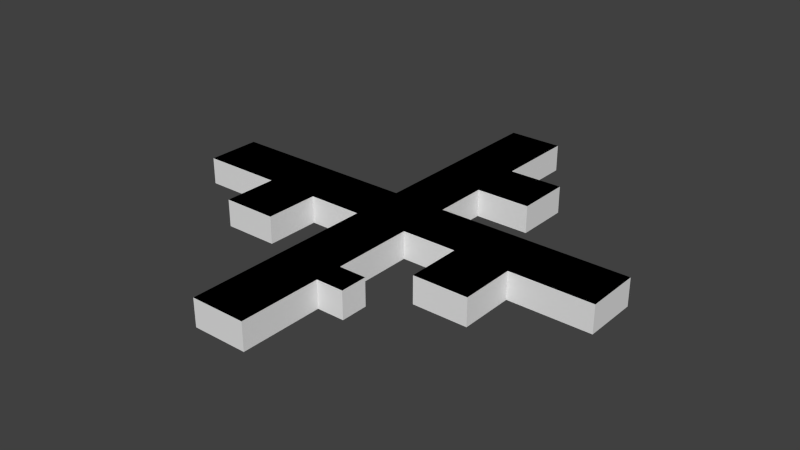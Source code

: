 # Source: lv7.blend  (saved by Blender 2.76.0; exported with 4.5.12 LTS)
import bpy
from mathutils import Matrix  # noqa: F401  (used for matrix-valued properties, if any)

bpy.ops.wm.read_factory_settings(use_empty=True)
scene = bpy.context.scene
scene.name = 'Scene'

# ---- collections
col_collection_1 = bpy.data.collections.new('Collection 1'); scene.collection.children.link(col_collection_1)

# ---- world
world_world = bpy.data.worlds.new('World'); scene.world = world_world
world_world.color = (0.05088, 0.05088, 0.05088)
world_world.use_sun_shadow = False
world_world.sun_shadow_jitter_overblur = 0.0
world_world.cycles.sampling_method = 'MANUAL'
world_world.cycles.sample_map_resolution = 256

# ---- meshes
me_plane_002 = bpy.data.meshes.new('Plane.002')
me_plane_002.from_pydata([(1.0, 1.0, 0.0), (2.0, 1.0, 0.0), (1.0, 2.0, 0.0), (4.649e-05, 1.0, 0.0), (0.0, 2.0, 0.0), (1.0, 8.0, -1.0), (-1.0, 1.0, 0.0), (-1.0, 2.0, 0.0), (1.0, 2.0, -1.0), (0.0, 8.0, -1.0), (-1.0, 8.0, -1.0), (1.0, 3.0, 0.0), (2.0, 3.0, 0.0), (0.0, 3.0, 0.0), (-1.0, 3.0, 0.0), (1.0, 4.0, 0.0), (2.0, 4.0, 0.0), (0.0, 4.0, 0.0), (-1.0, 4.0, 0.0), (-2.0, 1.0, 0.0), (-2.0, 0.0, 0.0), (-2.0, -1.0, 0.0), (-1.0, 5.0, 0.0), (0.0, 5.0, 0.0), (2.0, 5.0, 0.0), (1.0, 5.0, 0.0), (-2.0, 1.0, -1.0), (-3.0, -1.0, 0.0), (-1.0, 6.0, 0.0), (0.0, 6.0, 0.0), (1.0, 6.0, 0.0), (-1.0, 7.0, 0.0), (0.0, 7.0, 0.0), (1.0, 7.0, 0.0), (-3.0, 0.0, 0.0), (-1.0, 8.0, 0.0), (0.0, 8.0, 0.0), (2.0, 1.0, -1.0), (1.0, 8.0, 0.0), (-3.0, 1.0, 0.0), (-3.0, 1.0, -1.0), (-4.0, -1.0, 0.0), (-4.0, 0.0, 0.0), (-4.0, 1.0, 0.0), (-1.0, 1.0, -1.0), (-5.0, -1.0, 0.0), (-5.0, 0.0, 0.0), (-5.0, 1.0, 0.0), (-5.0, 1.0, -1.0), (-6.0, -1.0, 0.0), (-6.0, 0.0, 0.0), (-6.0, 1.0, 0.0), (-6.0, 1.0, -1.0), (-7.0, -1.0, 0.0), (-7.0, 0.0, 0.0), (-7.0, 1.0, 0.0), (-8.0, -1.0, 0.0), (-8.0, 0.0, 0.0), (-8.0, 1.0, 0.0), (-0.9999, -1.0, 0.0), (2.0, 1.0, -1.0), (-0.9999, -2.0, 0.0), (-0.9999, 0.0, 0.0), (9.298e-05, -1.0, 0.0), (9.298e-05, -2.0, 0.0), (9.298e-05, 0.0, 0.0), (1.0, -1.0, 0.0), (1.0, -2.0, 0.0), (1.0, 0.0, 0.0), (-2.0, -1.0, -1.0), (-0.9999, -3.0, 0.0), (9.298e-05, -3.0, 0.0), (1.0, -3.0, 0.0), (-0.9999, -4.0, 0.0), (9.298e-05, -4.0, 0.0), (1.0, -4.0, 0.0), (2.0, -1.0, 0.0), (2.0, 0.0, 0.0), (-3.0, -1.0, -1.0), (1.0, -5.0, 0.0), (9.298e-05, -5.0, 0.0), (-0.9999, -5.0, 0.0), (2.0, -1.0, -1.0), (3.0, 1.0, 0.0), (1.0, -6.0, 0.0), (9.298e-05, -6.0, 0.0), (-0.9999, -6.0, 0.0), (1.0, -7.0, 0.0), (9.298e-05, -7.0, 0.0), (-0.9999, -7.0, 0.0), (3.0, 0.0, 0.0), (1.0, -8.0, 0.0), (9.298e-05, -8.0, 0.0), (-0.9999, -8.0, 0.0), (3.0, -1.0, 0.0), (3.0, -1.0, -1.0), (4.0, 1.0, 0.0), (4.0, 0.0, 0.0), (4.0, -1.0, 0.0), (1.0, 1.0, -1.0), (5.0, 1.0, 0.0), (5.0, 0.0, 0.0), (5.0, -1.0, 0.0), (5.0, -1.0, -1.0), (6.0, 1.0, 0.0), (6.0, 0.0, 0.0), (6.0, -1.0, 0.0), (6.0, -1.0, -1.0), (7.0, 1.0, 0.0), (7.0, 0.0, 0.0), (7.0, -1.0, 0.0), (8.0, 1.0, 0.0), (8.0, 0.0, 0.0), (8.0, -1.0, 0.0), (-5.0, -1.0, -1.0), (-6.0, -1.0, -1.0), (-7.0, -1.0, -1.0), (-8.0, -1.0, -1.0), (-8.0, 0.0, -1.0), (-8.0, 1.0, -1.0), (3.0, 5.0, 0.0), (3.0, 4.0, 0.0), (3.0, 3.0, 0.0), (3.0, 1.0, -1.0), (1.0, -8.0, -1.0), (9.298e-05, -8.0, -1.0), (-0.9999, -8.0, -1.0), (4.0, 1.0, -1.0), (5.0, 1.0, -1.0), (6.0, 1.0, -1.0), (7.0, 1.0, -1.0), (8.0, 1.0, -1.0), (8.0, 0.0, -1.0), (8.0, -1.0, -1.0), (-1.0, 2.0, -1.0), (1.0, 3.0, -1.0), (-1.0, 3.0, -1.0), (-1.0, 4.0, -1.0), (-1.0, 5.0, -1.0), (1.0, 5.0, -1.0), (-1.0, 6.0, -1.0), (1.0, 6.0, -1.0), (-1.0, 7.0, -1.0), (1.0, 7.0, -1.0), (-7.0, 1.0, -1.0), (-0.9999, -1.0, -1.0), (-0.9999, -2.0, -1.0), (1.0, -1.0, -1.0), (1.0, -2.0, -1.0), (-0.9999, -3.0, -1.0), (1.0, -3.0, -1.0), (1.0, -4.0, -1.0), (1.0, -5.0, -1.0), (-0.9999, -5.0, -1.0), (1.0, -6.0, -1.0), (-0.9999, -6.0, -1.0), (1.0, -7.0, -1.0), (-0.9999, -7.0, -1.0), (-0.9999, -8.0, -1.0), (7.0, -1.0, -1.0), (3.0, -2.0, 0.0), (4.0, -2.0, 0.0), (5.0, -2.0, 0.0), (3.0, -3.0, 0.0), (4.0, -3.0, 0.0), (5.0, -3.0, 0.0), (2.0, 3.0, -1.0), (2.0, 5.0, -1.0), (3.0, 5.0, -1.0), (3.0, 4.0, -1.0), (3.0, 3.0, -1.0), (3.0, -2.0, -1.0), (5.0, -2.0, -1.0), (3.0, -3.0, -1.0), (4.0, -3.0, -1.0), (5.0, -3.0, -1.0), (-4.0, 1.0, -1.0), (2.0, -5.0, 0.0), (-0.9999, -4.0, -1.0), (2.0, -4.0, 0.0), (2.0, -5.0, -1.0), (2.0, -4.0, -1.0), (-3.0, -2.0, 0.0), (-4.0, -2.0, 0.0), (-5.0, -2.0, 0.0), (-3.0, -3.0, 0.0), (-4.0, -3.0, 0.0), (-5.0, -3.0, 0.0), (-3.0, -2.0, -1.0), (-5.0, -2.0, -1.0), (-3.0, -3.0, -1.0), (-4.0, -3.0, -1.0), (-5.0, -3.0, -1.0)], [], [(56, 57, 118, 117), (0, 2, 4, 3), (83, 123, 60, 1), (3, 4, 7, 6), (16, 12, 122, 121), (35, 36, 9, 10), (7, 4, 13, 14), (4, 2, 11, 13), (11, 12, 16, 15), (13, 11, 15, 17), (14, 13, 17, 18), (1, 77, 90, 83), (65, 68, 0, 3), (17, 15, 25, 23), (15, 16, 24, 25), (21, 20, 34, 27), (18, 17, 23, 22), (22, 23, 29, 28), (23, 25, 30, 29), (28, 29, 32, 31), (29, 30, 33, 32), (31, 32, 36, 35), (32, 33, 38, 36), (19, 26, 40, 39), (20, 19, 39, 34), (27, 34, 42, 41), (0, 1, 37, 99), (34, 39, 43, 42), (42, 43, 47, 46), (41, 42, 46, 45), (14, 18, 137, 136), (46, 47, 51, 50), (45, 46, 50, 49), (47, 48, 52, 51), (50, 51, 55, 54), (49, 50, 54, 53), (54, 55, 58, 57), (53, 54, 57, 56), (28, 31, 142, 140), (21, 59, 62, 20), (59, 61, 64, 63), (62, 59, 63, 65), (65, 63, 66, 68), (63, 64, 67, 66), (62, 65, 3, 6), (20, 62, 6, 19), (67, 64, 71, 72), (64, 61, 70, 71), (71, 70, 73, 74), (72, 71, 74, 75), (68, 66, 76, 77), (74, 73, 81, 80), (0, 68, 77, 1), (75, 74, 80, 79), (79, 80, 85, 84), (80, 81, 86, 85), (84, 85, 88, 87), (85, 86, 89, 88), (87, 88, 92, 91), (88, 89, 93, 92), (76, 82, 95, 94), (77, 76, 94, 90), (83, 90, 97, 96), (59, 21, 69, 145), (90, 94, 98, 97), (97, 98, 102, 101), (96, 97, 101, 100), (101, 102, 106, 105), (100, 101, 105, 104), (102, 103, 107, 106), (105, 106, 110, 109), (104, 105, 109, 108), (109, 110, 113, 112), (108, 109, 112, 111), (45, 49, 115, 114), (100, 128, 127, 96), (53, 56, 117, 116), (92, 125, 124, 91), (112, 132, 131, 111), (36, 38, 5, 9), (104, 129, 128, 100), (111, 131, 130, 108), (49, 53, 116, 115), (57, 58, 119, 118), (24, 16, 121, 120), (21, 27, 78, 69), (93, 126, 125, 92), (108, 130, 129, 104), (96, 127, 123, 83), (113, 133, 132, 112), (93, 89, 157, 158), (89, 86, 155, 157), (70, 61, 146, 149), (87, 91, 124, 156), (113, 110, 159, 133), (58, 55, 144, 119), (2, 0, 99, 8), (67, 72, 150, 148), (22, 28, 140, 138), (11, 2, 8, 135), (86, 81, 153, 155), (66, 67, 148, 147), (61, 59, 145, 146), (19, 6, 44, 26), (18, 22, 138, 137), (6, 7, 134, 44), (38, 33, 143, 5), (84, 87, 156, 154), (72, 75, 151, 150), (79, 84, 154, 152), (33, 30, 141, 143), (30, 25, 139, 141), (55, 51, 52, 144), (7, 14, 136, 134), (76, 66, 147, 82), (31, 35, 10, 142), (98, 94, 160, 161), (102, 98, 161, 162), (161, 160, 163, 164), (162, 161, 164, 165), (120, 121, 169, 168), (25, 24, 167, 139), (164, 163, 173, 174), (160, 94, 95, 171), (162, 165, 175, 172), (121, 122, 170, 169), (163, 160, 171, 173), (24, 120, 168, 167), (122, 12, 166, 170), (165, 164, 174, 175), (12, 11, 135, 166), (102, 162, 172, 103), (110, 106, 107, 159), (47, 43, 176, 48), (75, 79, 177, 179), (81, 73, 178, 153), (43, 39, 40, 176), (73, 70, 149, 178), (179, 177, 180, 181), (75, 179, 181, 151), (177, 79, 152, 180), (27, 41, 183, 182), (41, 45, 184, 183), (183, 184, 187, 186), (182, 183, 186, 185), (187, 184, 189, 192), (27, 182, 188, 78), (182, 185, 190, 188), (185, 186, 191, 190), (186, 187, 192, 191), (184, 45, 114, 189)])
_uv = me_plane_002.uv_layers.new(name='UVMap')
_uv.uv.foreach_set('vector', [0.0001, 9.998e-05, 0.9999, 9.998e-05, 0.9999, 0.9999, 9.998e-05, 0.9999, 0.9999, 9.998e-05, 0.9999, 0.9999, 9.998e-05, 0.9999, 9.998e-05, 9.998e-05, 0.9999, 9.998e-05, 0.9999, 0.9999, 9.998e-05, 0.9999, 9.998e-05, 9.998e-05, 0.9999, 9.998e-05, 0.9999, 0.9999, 9.998e-05, 0.9999, 9.998e-05, 9.998e-05, 9.998e-05, 0.9999, 9.998e-05, 9.998e-05, 0.9999, 9.998e-05, 0.9999, 0.9999, 0.0001, 9.998e-05, 0.9999, 9.998e-05, 0.9999, 0.9999, 9.998e-05, 0.9999, 0.0001001, 9.998e-05, 0.9999, 9.998e-05, 0.9999, 0.9999, 9.998e-05, 0.9999, 0.0001, 9.998e-05, 0.9999, 9.998e-05, 0.9999, 0.9999, 9.998e-05, 0.9999, 0.0001, 9.998e-05, 0.9999, 9.998e-05, 0.9999, 0.9999, 9.998e-05, 0.9999, 0.0001, 9.998e-05, 0.9999, 9.998e-05, 0.9999, 0.9999, 9.998e-05, 0.9999, 0.0001001, 9.998e-05, 0.9999, 9.998e-05, 0.9999, 0.9999, 9.998e-05, 0.9999, 0.9999, 9.998e-05, 0.9999, 0.9999, 9.998e-05, 0.9999, 9.998e-05, 9.998e-05, 0.9999, 0.9999, 9.998e-05, 0.9999, 9.998e-05, 9.998e-05, 0.9999, 9.998e-05, 0.0001001, 9.998e-05, 0.9999, 9.998e-05, 0.9999, 0.9999, 9.998e-05, 0.9999, 9.998e-05, 9.998e-05, 0.9999, 9.998e-05, 0.9999, 0.9999, 9.998e-05, 0.9999, 0.9999, 9.998e-05, 0.9999, 0.9999, 9.998e-05, 0.9999, 9.998e-05, 9.998e-05, 0.0001, 9.998e-05, 0.9999, 9.998e-05, 0.9999, 0.9999, 9.998e-05, 0.9999, 0.0001, 9.998e-05, 0.9999, 9.998e-05, 0.9999, 0.9999, 9.998e-05, 0.9999, 0.0001001, 9.998e-05, 0.9999, 9.998e-05, 0.9999, 0.9999, 9.998e-05, 0.9999, 0.0001, 9.998e-05, 0.9999, 9.998e-05, 0.9999, 0.9999, 9.998e-05, 0.9999, 0.0001001, 9.998e-05, 0.9999, 9.998e-05, 0.9999, 0.9999, 9.998e-05, 0.9999, 0.0001, 9.998e-05, 0.9999, 9.998e-05, 0.9999, 0.9999, 9.998e-05, 0.9999, 0.0001001, 9.998e-05, 0.9999, 9.998e-05, 0.9999, 0.9999, 9.998e-05, 0.9999, 0.9999, 9.998e-05, 0.9999, 0.9999, 9.998e-05, 0.9999, 9.998e-05, 9.998e-05, 0.9999, 9.998e-05, 0.9999, 0.9999, 9.998e-05, 0.9999, 9.998e-05, 9.998e-05, 0.9999, 9.998e-05, 0.9999, 0.9999, 9.998e-05, 0.9999, 9.998e-05, 9.998e-05, 0.9999, 0.9999, 9.998e-05, 0.9999, 9.998e-05, 9.998e-05, 0.9999, 9.998e-05, 0.9999, 9.998e-05, 0.9999, 0.9999, 9.998e-05, 0.9999, 9.998e-05, 9.998e-05, 0.9999, 9.998e-05, 0.9999, 0.9999, 9.998e-05, 0.9999, 9.998e-05, 9.998e-05, 0.9999, 9.998e-05, 0.9999, 0.9999, 9.998e-05, 0.9999, 9.998e-05, 9.998e-05, 9.998e-05, 9.998e-05, 0.9999, 9.998e-05, 0.9999, 0.9999, 9.998e-05, 0.9999, 0.9999, 9.998e-05, 0.9999, 0.9999, 9.998e-05, 0.9999, 9.998e-05, 9.998e-05, 0.9999, 9.998e-05, 0.9999, 0.9999, 9.998e-05, 0.9999, 9.998e-05, 9.998e-05, 0.9999, 9.998e-05, 0.9999, 0.9999, 9.998e-05, 0.9999, 9.998e-05, 9.998e-05, 0.9999, 9.998e-05, 0.9999, 0.9999, 9.998e-05, 0.9999, 9.998e-05, 9.998e-05, 0.9999, 9.998e-05, 0.9999, 0.9999, 9.998e-05, 0.9999, 9.998e-05, 9.998e-05, 0.9999, 9.998e-05, 0.9999, 0.9999, 9.998e-05, 0.9999, 9.998e-05, 9.998e-05, 0.9999, 9.998e-05, 0.9999, 0.9999, 9.998e-05, 0.9999, 9.998e-05, 9.998e-05, 9.998e-05, 9.998e-05, 0.9999, 9.998e-05, 0.9999, 0.9999, 9.998e-05, 0.9999, 0.9999, 0.9999, 9.998e-05, 0.9999, 0.0001, 9.998e-05, 0.9999, 9.998e-05, 0.9999, 9.998e-05, 0.9999, 0.9999, 9.998e-05, 0.9999, 9.998e-05, 9.998e-05, 0.9999, 9.998e-05, 0.9999, 0.9999, 9.998e-05, 0.9999, 9.998e-05, 9.998e-05, 0.9999, 9.998e-05, 0.9999, 0.9999, 9.998e-05, 0.9999, 9.998e-05, 9.998e-05, 0.9999, 9.998e-05, 0.9999, 0.9999, 9.998e-05, 0.9999, 9.998e-05, 9.998e-05, 0.9999, 0.9999, 9.998e-05, 0.9999, 0.0001001, 9.998e-05, 0.9999, 9.998e-05, 0.9999, 0.9999, 9.998e-05, 0.9999, 0.0001, 9.998e-05, 0.9999, 9.998e-05, 0.0001001, 9.998e-05, 0.9999, 9.998e-05, 0.9999, 0.9999, 9.998e-05, 0.9999, 0.0001, 9.998e-05, 0.9999, 9.998e-05, 0.9999, 0.9999, 9.998e-05, 0.9999, 0.0001, 9.998e-05, 0.9999, 9.998e-05, 0.9999, 0.9999, 9.998e-05, 0.9999, 0.0001001, 9.998e-05, 0.9999, 9.998e-05, 0.9999, 0.9999, 9.998e-05, 0.9999, 0.9999, 9.998e-05, 0.9999, 0.9999, 9.998e-05, 0.9999, 9.998e-05, 9.998e-05, 0.0001001, 9.998e-05, 0.9999, 9.998e-05, 0.9999, 0.9999, 9.998e-05, 0.9999, 0.9999, 9.998e-05, 0.9999, 0.9999, 9.998e-05, 0.9999, 9.998e-05, 9.998e-05, 0.0001, 9.998e-05, 0.9999, 9.998e-05, 0.9999, 0.9999, 9.998e-05, 0.9999, 0.0001, 9.998e-05, 0.9999, 9.998e-05, 0.9999, 0.9999, 9.998e-05, 0.9999, 0.0001001, 9.998e-05, 0.9999, 9.998e-05, 0.9999, 0.9999, 9.998e-05, 0.9999, 0.0001, 9.998e-05, 0.9999, 9.998e-05, 0.9999, 0.9999, 9.998e-05, 0.9999, 0.0001001, 9.998e-05, 0.9999, 9.998e-05, 0.9999, 0.9999, 9.998e-05, 0.9999, 0.0001, 9.998e-05, 0.9999, 9.998e-05, 0.9999, 0.9999, 9.998e-05, 0.9999, 0.0001001, 9.998e-05, 0.9999, 9.998e-05, 0.9999, 0.9999, 9.998e-05, 0.9999, 0.9999, 9.998e-05, 0.9999, 0.9999, 9.998e-05, 0.9999, 9.998e-05, 9.998e-05, 0.9999, 9.998e-05, 0.9999, 0.9999, 9.998e-05, 0.9999, 9.998e-05, 9.998e-05, 0.9999, 9.998e-05, 0.9999, 0.9999, 9.998e-05, 0.9999, 9.998e-05, 9.998e-05, 0.9999, 0.9999, 9.998e-05, 0.9999, 9.998e-05, 9.998e-05, 0.9999, 9.998e-05, 0.9999, 9.998e-05, 0.9999, 0.9999, 9.998e-05, 0.9999, 9.998e-05, 9.998e-05, 0.9999, 9.998e-05, 0.9999, 0.9999, 9.998e-05, 0.9999, 9.998e-05, 9.998e-05, 0.9999, 9.998e-05, 0.9999, 0.9999, 9.998e-05, 0.9999, 9.998e-05, 9.998e-05, 0.9999, 9.998e-05, 0.9999, 0.9999, 9.998e-05, 0.9999, 9.998e-05, 9.998e-05, 0.9999, 9.998e-05, 0.9999, 0.9999, 9.998e-05, 0.9999, 9.998e-05, 9.998e-05, 0.9999, 9.998e-05, 0.9999, 0.9999, 9.998e-05, 0.9999, 9.998e-05, 9.998e-05, 0.9999, 9.998e-05, 0.9999, 0.9999, 9.998e-05, 0.9999, 9.998e-05, 9.998e-05, 0.9999, 9.998e-05, 0.9999, 0.9999, 9.998e-05, 0.9999, 9.998e-05, 9.998e-05, 0.9999, 9.998e-05, 0.9999, 0.9999, 9.998e-05, 0.9999, 9.998e-05, 9.998e-05, 0.9999, 9.998e-05, 0.9999, 0.9999, 9.998e-05, 0.9999, 9.998e-05, 9.998e-05, 0.9999, 0.9999, 9.998e-05, 0.9999, 9.998e-05, 9.998e-05, 0.9999, 9.998e-05, 0.9999, 9.998e-05, 0.9999, 0.9999, 9.998e-05, 0.9999, 9.998e-05, 9.998e-05, 0.9999, 0.9999, 9.998e-05, 0.9999, 9.998e-05, 9.998e-05, 0.9999, 9.998e-05, 0.0001, 0.9999, 9.998e-05, 9.998e-05, 0.9999, 9.998e-05, 0.9999, 0.9999, 0.0001, 0.9999, 9.998e-05, 9.998e-05, 0.9999, 9.998e-05, 0.9999, 0.9999, 0.0001, 9.998e-05, 0.9999, 9.998e-05, 0.9999, 0.9999, 9.998e-05, 0.9999, 0.9999, 9.998e-05, 0.9999, 0.9999, 9.998e-05, 0.9999, 9.998e-05, 9.998e-05, 9.998e-05, 0.9999, 9.998e-05, 9.998e-05, 0.9999, 9.998e-05, 0.9999, 0.9999, 0.9999, 0.9999, 9.998e-05, 0.9999, 9.998e-05, 9.998e-05, 0.9999, 9.998e-05, 0.0001, 9.998e-05, 0.9999, 9.998e-05, 0.9999, 0.9999, 9.998e-05, 0.9999, 9.998e-05, 0.9999, 9.998e-05, 9.998e-05, 0.9999, 9.998e-05, 0.9999, 0.9999, 0.9999, 0.9999, 9.998e-05, 0.9999, 9.998e-05, 9.998e-05, 0.9999, 9.998e-05, 9.998e-05, 0.9999, 0.0001001, 9.998e-05, 0.9999, 9.998e-05, 0.9999, 0.9999, 0.9999, 9.998e-05, 0.9999, 0.9999, 9.998e-05, 0.9999, 9.998e-05, 9.998e-05, 0.9999, 9.998e-05, 0.9999, 0.9999, 9.998e-05, 0.9999, 9.998e-05, 9.998e-05, 0.0001, 0.9999, 9.998e-05, 9.998e-05, 0.9999, 9.998e-05, 0.9999, 0.9999, 9.998e-05, 9.998e-05, 0.9999, 9.998e-05, 0.9999, 0.9999, 9.998e-05, 0.9999, 9.998e-05, 9.998e-05, 0.9999, 9.998e-05, 0.9999, 0.9999, 9.998e-05, 0.9999, 9.998e-05, 9.998e-05, 0.9999, 9.998e-05, 0.9999, 0.9999, 9.998e-05, 0.9999, 0.9999, 0.9999, 9.998e-05, 0.9999, 9.998e-05, 9.998e-05, 0.9999, 9.998e-05, 0.9999, 0.9999, 9.998e-05, 0.9999, 9.998e-05, 9.998e-05, 0.9999, 9.998e-05, 9.998e-05, 9.998e-05, 0.9999, 9.998e-05, 0.9999, 0.9999, 9.998e-05, 0.9999, 0.9999, 0.9999, 0.0001465, 0.9999, 9.998e-05, 0.0001465, 0.9999, 9.998e-05, 0.9999, 0.9999, 9.998e-05, 0.9999, 9.998e-05, 9.998e-05, 0.9999, 9.998e-05, 9.998e-05, 9.998e-05, 0.9999, 9.998e-05, 0.9999, 0.9999, 9.998e-05, 0.9999, 0.9999, 0.9999, 9.998e-05, 0.9999, 0.0001001, 9.998e-05, 0.9999, 9.998e-05, 9.998e-05, 9.998e-05, 0.9999, 9.998e-05, 0.9999, 0.9999, 9.998e-05, 0.9999, 0.9999, 0.9999, 9.998e-05, 0.9999, 9.998e-05, 9.998e-05, 0.9999, 9.998e-05, 0.0001001, 9.998e-05, 0.9999, 9.998e-05, 0.9999, 0.9999, 9.998e-05, 0.9999, 9.998e-05, 9.998e-05, 0.9999, 9.998e-05, 0.9999, 0.9999, 9.998e-05, 0.9999, 9.998e-05, 9.998e-05, 0.9999, 9.998e-05, 0.9999, 0.9999, 9.998e-05, 0.9999, 9.998e-05, 0.0001459, 0.9999, 9.998e-05, 0.9999, 0.9999, 0.0001459, 0.9999, 0.9999, 0.9999, 9.998e-05, 0.9999, 9.998e-05, 9.998e-05, 0.9999, 9.998e-05, 0.9999, 0.9999, 9.998e-05, 0.9999, 9.998e-05, 9.998e-05, 0.9999, 9.998e-05, 0.9999, 0.9999, 9.998e-05, 0.9999, 9.998e-05, 9.998e-05, 0.9999, 9.998e-05, 0.9999, 0.9999, 9.998e-05, 0.9999, 9.998e-05, 9.998e-05, 0.9999, 9.998e-05, 0.9999, 0.9999, 9.998e-05, 0.9999, 9.998e-05, 9.998e-05, 0.9999, 9.998e-05, 0.9999, 0.9999, 9.998e-05, 0.9999, 9.998e-05, 9.998e-05, 0.9999, 9.998e-05, 9.998e-05, 9.998e-05, 0.9999, 9.998e-05, 0.9999, 0.9999, 9.998e-05, 0.9999, 9.998e-05, 9.998e-05, 0.9999, 9.998e-05, 0.9999, 0.9999, 9.998e-05, 0.9999, 0.9999, 0.9999, 9.998e-05, 0.9999, 9.998e-05, 9.998e-05, 0.9999, 9.998e-05, 9.998e-05, 9.998e-05, 0.9999, 9.998e-05, 0.9999, 0.9999, 9.998e-05, 0.9999, 0.9999, 0.9999, 9.998e-05, 0.9999, 9.998e-05, 9.998e-05, 0.9999, 9.998e-05, 0.9999, 0.9999, 9.998e-05, 0.9999, 9.998e-05, 9.998e-05, 0.9999, 9.998e-05, 0.9999, 0.9999, 9.998e-05, 0.9999, 9.998e-05, 9.998e-05, 0.9999, 9.998e-05, 0.9999, 0.9999, 9.998e-05, 0.9999, 9.998e-05, 9.998e-05, 0.9999, 9.998e-05, 0.9999, 0.9999, 9.998e-05, 0.9999, 9.998e-05, 9.998e-05, 0.9999, 9.998e-05, 0.0001001, 9.998e-05, 0.9999, 9.998e-05, 0.9999, 0.9999, 9.998e-05, 0.9999, 0.9999, 0.9999, 9.998e-05, 0.9999, 9.998e-05, 9.998e-05, 0.9999, 9.998e-05, 0.0001001, 9.998e-05, 0.9999, 9.998e-05, 0.9999, 0.9999, 9.998e-05, 0.9999, 0.9999, 0.9999, 9.998e-05, 0.9999, 9.998e-05, 9.998e-05, 0.9999, 9.998e-05, 0.9999, 0.9999, 9.998e-05, 0.9999, 9.998e-05, 9.998e-05, 0.9999, 9.998e-05, 9.998e-05, 9.998e-05, 0.9999, 9.998e-05, 0.9999, 0.9999, 9.998e-05, 0.9999, 9.998e-05, 9.998e-05, 0.9999, 9.998e-05, 0.9999, 0.9999, 9.998e-05, 0.9999, 0.9999, 0.9999, 9.998e-05, 0.9999, 0.0001001, 9.998e-05, 0.9999, 9.998e-05, 0.9999, 0.9999, 9.998e-05, 0.9999, 9.998e-05, 9.998e-05, 0.9999, 9.998e-05, 0.9999, 0.9999, 9.998e-05, 0.9999, 0.0001, 9.998e-05, 0.9999, 9.998e-05, 0.9999, 0.9999, 9.998e-05, 0.9999, 9.998e-05, 9.998e-05, 0.9999, 9.998e-05, 0.9999, 0.9999, 9.998e-05, 0.9999, 9.998e-05, 9.998e-05, 0.9999, 9.998e-05, 9.998e-05, 9.998e-05, 0.9999, 9.998e-05, 0.9999, 0.9999, 9.998e-05, 0.9999, 9.998e-05, 0.9999, 9.998e-05, 9.998e-05, 0.9999, 9.998e-05, 0.9999, 0.9999, 9.998e-05, 9.998e-05, 0.9999, 9.998e-05, 0.9999, 0.9999, 9.998e-05, 0.9999, 9.998e-05, 9.998e-05, 0.9999, 9.998e-05, 0.9999, 0.9999, 9.998e-05, 0.9999, 9.998e-05, 9.998e-05, 0.9999, 9.998e-05, 0.9999, 0.9999, 9.998e-05, 0.9999, 0.9999, 0.9999, 9.998e-05, 0.9999, 9.998e-05, 9.998e-05, 0.9999, 9.998e-05, 0.0001001, 9.998e-05, 0.9999, 9.998e-05, 0.9999, 0.9999, 9.998e-05, 0.9999, 0.9999, 0.9999, 9.998e-05, 0.9999, 0.0001001, 9.998e-05, 0.9999, 9.998e-05, 0.9999, 0.9999, 9.998e-05, 0.9999, 9.998e-05, 9.998e-05, 0.9999, 9.998e-05, 0.9999, 0.9999, 9.998e-05, 0.9999, 9.998e-05, 9.998e-05, 0.9999, 9.998e-05, 0.9999, 0.9999, 9.998e-05, 0.9999, 9.998e-05, 9.998e-05, 0.9999, 9.998e-05, 0.9999, 0.9999, 9.998e-05, 0.9999, 9.998e-05, 9.998e-05, 0.9999, 9.998e-05, 9.998e-05, 9.998e-05, 0.9999, 9.998e-05, 0.9999, 0.9999, 9.998e-05, 0.9999, 0.9999, 0.9999, 9.998e-05, 0.9999, 9.998e-05, 9.998e-05, 0.9999, 9.998e-05, 0.9999, 0.9999, 9.998e-05, 0.9999, 9.998e-05, 9.998e-05, 0.9999, 9.998e-05, 0.9999, 0.9999, 9.998e-05, 0.9999, 9.998e-05, 9.998e-05, 0.9999, 9.998e-05, 0.9999, 0.9999, 9.998e-05, 0.9999, 9.998e-05, 9.998e-05, 0.9999, 9.998e-05, 0.0001001, 9.998e-05, 0.9999, 9.998e-05, 0.9999, 0.9999, 9.998e-05, 0.9999])
me_plane_002.use_remesh_preserve_volume = False
me_plane_002.use_remesh_preserve_attributes = False
me_plane_002.use_mirror_vertex_groups = False
me_plane_002.update()
me_plane_001 = bpy.data.meshes.new('Plane.001')
me_plane_001.from_pydata([(1.0, 1.0, 0.0), (-1.0, 1.0, 0.0), (1.0, 3.0, 0.0), (3.0, 3.0, 0.0), (-1.0, 3.0, 0.0), (1.0, 5.0, 0.0), (3.0, 5.0, 0.0), (-1.0, 5.0, 0.0), (-0.9999, -1.0, 0.0), (-3.0, -1.0, 0.0), (-1.0, 8.0, 0.0), (1.0, 8.0, 0.0), (-3.0, 1.0, 0.0), (-5.0, -1.0, 0.0), (-5.0, 1.0, 0.0), (-8.0, -1.0, 0.0), (-8.0, 1.0, 0.0), (-0.9999, -4.0, 0.0), (1.0, -1.0, 0.0), (1.0, -4.0, 0.0), (-5.0, -3.0, 0.0), (-3.0, -3.0, 0.0), (2.0, -5.0, 0.0), (-0.9999, -5.0, 0.0), (2.0, -4.0, 0.0), (1.0, -5.0, 0.0), (3.0, 1.0, 0.0), (1.0, -8.0, 0.0), (-0.9999, -8.0, 0.0), (3.0, -1.0, 0.0), (5.0, 1.0, 0.0), (5.0, -1.0, 0.0), (8.0, 1.0, 0.0), (8.0, -1.0, 0.0), (3.0, -3.0, 0.0), (5.0, -3.0, 0.0)], [], [(1, 0, 2, 4), (2, 3, 6, 5), (4, 2, 5, 7), (7, 5, 11, 10), (9, 12, 14, 13), (8, 1, 12, 9), (25, 23, 28, 27), (0, 18, 29, 26), (26, 29, 31, 30), (30, 31, 33, 32), (13, 14, 16, 15), (19, 17, 23, 25), (19, 25, 22, 24), (9, 13, 20, 21), (8, 17, 19, 18), (1, 8, 18, 0), (31, 29, 34, 35)])
_uv = me_plane_001.uv_layers.new(name='UVMap')
_uv.uv.foreach_set('vector', [0.0001, 9.998e-05, 0.9999, 9.998e-05, 0.9999, 0.9999, 9.998e-05, 0.9999, 0.0001, 9.998e-05, 0.9999, 9.998e-05, 0.9999, 0.9999, 9.998e-05, 0.9999, 0.0001, 9.998e-05, 0.9999, 9.998e-05, 0.9999, 0.9999, 9.998e-05, 0.9999, 0.0001001, 9.998e-05, 0.9999, 9.998e-05, 0.9999, 0.9999, 9.998e-05, 0.9999, 0.9999, 9.998e-05, 0.9999, 0.9999, 9.998e-05, 0.9999, 9.998e-05, 9.998e-05, 0.9999, 9.998e-05, 0.9999, 0.9999, 9.998e-05, 0.9999, 9.998e-05, 9.998e-05, 0.0001, 9.998e-05, 0.9999, 9.998e-05, 0.9999, 0.9999, 9.998e-05, 0.9999, 0.9999, 9.998e-05, 0.9999, 0.9999, 9.998e-05, 0.9999, 9.998e-05, 9.998e-05, 0.9999, 9.998e-05, 0.9999, 0.9999, 9.998e-05, 0.9999, 9.998e-05, 9.998e-05, 0.9999, 9.998e-05, 0.9999, 0.9999, 9.998e-05, 0.9999, 9.998e-05, 9.998e-05, 0.9999, 9.998e-05, 0.9999, 0.9999, 9.998e-05, 0.9999, 9.998e-05, 9.998e-05, 0.0001001, 9.998e-05, 0.9999, 9.998e-05, 0.9999, 0.9999, 9.998e-05, 0.9999, 0.0001001, 9.998e-05, 9.998e-05, 0.9999, 9.998e-05, 0.9999, 0.0001001, 9.998e-05, 0.9999, 9.998e-05, 9.998e-05, 9.998e-05, 9.998e-05, 9.998e-05, 0.9999, 9.998e-05, 0.9999, 9.998e-05, 0.9999, 0.9999, 9.998e-05, 0.9999, 9.998e-05, 9.998e-05, 0.9999, 9.998e-05, 0.9999, 0.9999, 9.998e-05, 0.9999, 9.998e-05, 9.998e-05, 0.9999, 0.9999, 9.998e-05, 0.9999, 9.998e-05, 9.998e-05, 0.9999, 9.998e-05])
me_plane_001.use_remesh_preserve_volume = False
me_plane_001.use_remesh_preserve_attributes = False
me_plane_001.use_mirror_vertex_groups = False
me_plane_001.update()

# ---- objects
ob_plane_000 = bpy.data.objects.new('Plane.000', me_plane_002)
ob_plane_001 = bpy.data.objects.new('Plane.001', me_plane_001)

# ---- transforms, parenting, visibility, modifiers, constraints
ob_plane_000.location = (0.0, 0.0, 0.0)
ob_plane_000.lineart.crease_threshold = 0.0
ob_plane_001.location = (0.0, 0.0, 0.0)
ob_plane_001.lineart.crease_threshold = 0.0

# ---- collection membership
col_collection_1.objects.link(ob_plane_000)
col_collection_1.objects.link(ob_plane_001)

# ---- scene / render settings (as saved in the file)
scene.frame_start = 1; scene.frame_end = 250; scene.frame_set(1)
scene.render.engine = 'BLENDER_EEVEE_NEXT'
scene.render.resolution_percentage = 50
scene.render.dither_intensity = 0.0
scene.cycles.use_denoising = False
scene.cycles.samples = 10
scene.cycles.sampling_pattern = 'TABULATED_SOBOL'
scene.cycles.light_sampling_threshold = 0.0
scene.cycles.use_adaptive_sampling = False
scene.cycles.use_light_tree = False
scene.cycles.blur_glossy = 0.0
scene.cycles.pixel_filter_type = 'GAUSSIAN'
scene.cycles.sample_clamp_indirect = 0.0
scene.view_settings.view_transform = 'Standard'
bpy.context.view_layer.update()

# ---- added for rendering (the .blend has no active camera and no usable light): camera, sun
cam_auto = bpy.data.cameras.new('AutoCamera')
cam_auto.lens = 50.0
cam_auto.sensor_width = 36.0
cam_auto.clip_end = 1000.0
ob_auto_camera = bpy.data.objects.new('AutoCamera', cam_auto)
scene.collection.objects.link(ob_auto_camera)
ob_auto_camera.location = (20.956, -25.1471, 16.2647)
ob_auto_camera.rotation_euler = (1.09748, -7.21219e-08, 0.694738)
scene.camera = ob_auto_camera
light_auto_sun = bpy.data.lights.new('AutoSun', 'SUN')
light_auto_sun.energy = 3.0
light_auto_sun.angle = 0.0523599
ob_auto_sun = bpy.data.objects.new('AutoSun', light_auto_sun)
scene.collection.objects.link(ob_auto_sun)
ob_auto_sun.rotation_euler = (0.872665, 0.174533, 0.523599)
bpy.context.view_layer.update()
